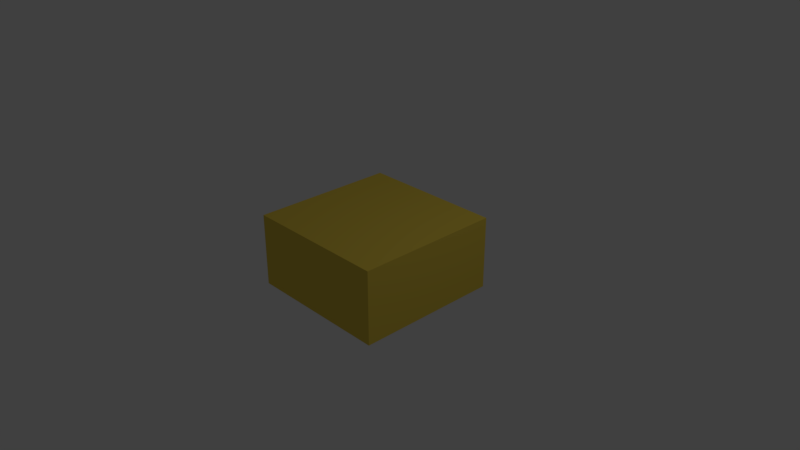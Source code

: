# Source: O.blend  (saved by Blender 2.78.0; exported with 4.5.12 LTS)
import bpy
from mathutils import Matrix  # noqa: F401  (used for matrix-valued properties, if any)

bpy.ops.wm.read_factory_settings(use_empty=True)
scene = bpy.context.scene
scene.name = 'Scene'

# ---- collections
col_collection_1 = bpy.data.collections.new('Collection 1'); scene.collection.children.link(col_collection_1)

# ---- materials (node trees are filled in below, after node groups)
mat_o = bpy.data.materials.new('O')
mat_o.alpha_threshold = 0.0
mat_o.use_transparent_shadow = False
mat_o.diffuse_color = (0.8, 0.5952, 0.07667, 1.0)
mat_o.roughness = 0.5
mat_o.line_color = (0.0, 0.0, 0.0, 1.0)

# ---- material node trees

# ---- world
world_world = bpy.data.worlds.new('World'); scene.world = world_world
world_world.color = (0.05088, 0.05088, 0.05088)
world_world.use_sun_shadow = False
world_world.sun_shadow_jitter_overblur = 0.0
world_world.cycles.sampling_method = 'MANUAL'

# ---- cameras
cam_camera = bpy.data.cameras.new('Camera')
cam_camera.clip_end = 100.0
cam_camera.lens = 35.0
cam_camera.sensor_width = 32.0
cam_camera.sensor_height = 18.0
cam_camera.ortho_scale = 7.314
cam_camera.dof.focus_distance = 0.0
cam_camera.dof.aperture_fstop = 128.0

# ---- lights
light_lamp = bpy.data.lights.new('Lamp', 'POINT')
light_lamp.transmission_factor = 0.0
light_lamp.cutoff_distance = 30.0
light_lamp.energy = 100.0
light_lamp.shadow_buffer_clip_start = 1.001
light_lamp.shadow_soft_size = 0.1
light_lamp.shadow_maximum_resolution = 0.006
light_lamp.use_absolute_resolution = True

# ---- meshes
me_cube = bpy.data.meshes.new('Cube')
me_cube.from_pydata([(1.192e-07, 0.1, -0.5), (1.192e-07, -0.9, -0.5), (-1.0, -0.9, -0.5), (-1.0, 0.1, -0.5), (3.576e-07, 0.1, 0.5), (-2.384e-07, -0.9, 0.5), (-1.0, -0.9, 0.5), (-1.0, 0.1, 0.5), (1.0, 0.1, -0.5), (1.0, -0.9, -0.5), (1.0, 0.1, 0.5), (1.0, -0.9, 0.5), (3.576e-07, 1.1, -0.5), (5.96e-07, 1.1, 0.5), (1.0, 1.1, -0.5), (1.0, 1.1, 0.5), (3.576e-07, 1.1, -0.5), (-1.0, 1.1, -0.5), (5.96e-07, 1.1, 0.5), (-1.0, 1.1, 0.5)], [], [(0, 1, 2, 3), (4, 7, 6, 5), (1, 0, 8, 9), (1, 5, 6, 2), (2, 6, 7, 3), (7, 4, 18, 19), (8, 10, 11, 9), (4, 5, 11, 10), (5, 1, 9, 11), (8, 0, 12, 14), (12, 13, 15, 14), (4, 10, 15, 13), (0, 4, 13, 12), (10, 8, 14, 15), (18, 16, 17, 19), (3, 7, 19, 17), (0, 3, 17, 16), (4, 0, 16, 18)])
me_cube.materials.append(mat_o)
me_cube.use_remesh_preserve_volume = False
me_cube.use_remesh_preserve_attributes = False
me_cube.use_mirror_vertex_groups = False
me_cube.update()

# ---- objects
ob_o = bpy.data.objects.new('O', me_cube)
ob_lamp = bpy.data.objects.new('Lamp', light_lamp)
ob_camera = bpy.data.objects.new('Camera', cam_camera)

# ---- transforms, parenting, visibility, modifiers, constraints
ob_o.location = (0.0, 0.0, 0.0)
ob_o.lock_rotations_4d = False
ob_o.empty_display_type = 'ARROWS'
ob_o.lineart.crease_threshold = 0.0
ob_lamp.location = (4.076, 1.005, 5.904)
ob_lamp.rotation_euler = (0.6503, 0.05522, 1.866)
ob_lamp.lock_rotations_4d = False
ob_lamp.empty_display_type = 'ARROWS'
ob_lamp.color = (0.0, 0.0, 0.0, 0.0)
ob_lamp.lineart.crease_threshold = 0.0
ob_camera.location = (7.481, -6.508, 5.344)
ob_camera.rotation_euler = (1.109, 0.0, 0.8149)
ob_camera.lock_rotations_4d = False
ob_camera.empty_display_type = 'ARROWS'
ob_camera.color = (0.0, 0.0, 0.0, 0.0)
ob_camera.display_type = 'WIRE'
ob_camera.lineart.crease_threshold = 0.0

# ---- collection membership
col_collection_1.objects.link(ob_o)
col_collection_1.objects.link(ob_lamp)
col_collection_1.objects.link(ob_camera)

# ---- scene / render settings (as saved in the file)
scene.camera = ob_camera
scene.frame_start = 1; scene.frame_end = 250; scene.frame_set(1)
scene.render.engine = 'BLENDER_EEVEE_NEXT'
scene.render.resolution_percentage = 50
scene.render.dither_intensity = 0.0
scene.cycles.use_denoising = False
scene.cycles.samples = 128
scene.cycles.sampling_pattern = 'TABULATED_SOBOL'
scene.cycles.light_sampling_threshold = 0.0
scene.cycles.use_adaptive_sampling = False
scene.cycles.use_light_tree = False
scene.cycles.blur_glossy = 0.0
scene.cycles.sample_clamp_indirect = 0.0
scene.view_settings.view_transform = 'Standard'
bpy.context.view_layer.update()
